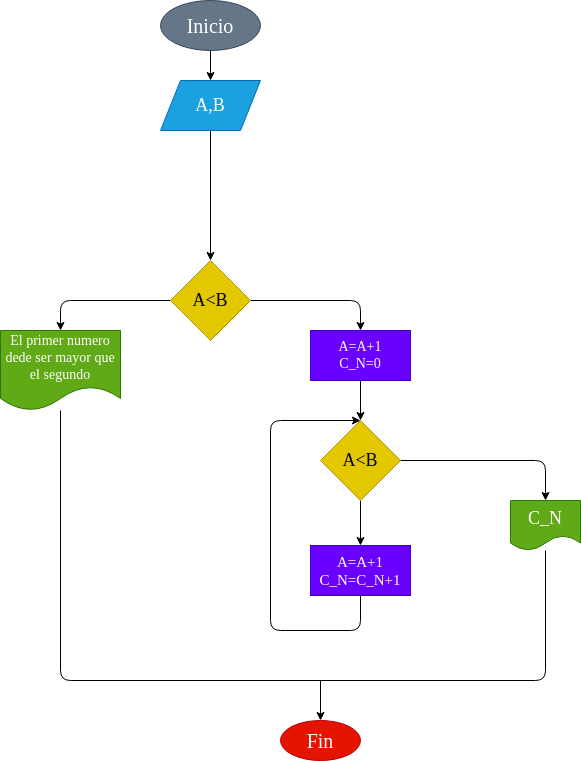

The diagram above was exported from draw.io. Its source (the exported page's mxGraphModel, read from the mxfile embedded in the PNG):
<mxGraphModel dx="650" dy="411" grid="1" gridSize="10" guides="1" tooltips="1" connect="1" arrows="1" fold="1" page="1" pageScale="1" pageWidth="827" pageHeight="1169" math="0" shadow="0">
  <root>
    <mxCell id="0" />
    <mxCell id="1" parent="0" />
    <mxCell id="5" value="" style="edgeStyle=none;html=1;" parent="1" source="2" target="4" edge="1">
      <mxGeometry relative="1" as="geometry" />
    </mxCell>
    <mxCell id="2" value="Inicio" style="ellipse;whiteSpace=wrap;html=1;fillColor=#647687;fontColor=#ffffff;strokeColor=#314354;fontFamily=Comic Sans MS;fontSize=20;" parent="1" vertex="1">
      <mxGeometry x="330" y="40" width="100" height="50" as="geometry" />
    </mxCell>
    <mxCell id="9" value="" style="edgeStyle=none;html=1;entryX=0.5;entryY=0;entryDx=0;entryDy=0;" parent="1" source="4" target="10" edge="1">
      <mxGeometry relative="1" as="geometry" />
    </mxCell>
    <mxCell id="4" value="A,B" style="shape=parallelogram;perimeter=parallelogramPerimeter;whiteSpace=wrap;html=1;fixedSize=1;fillColor=#1ba1e2;strokeColor=#006EAF;fontColor=#ffffff;fontFamily=Comic Sans MS;fontSize=18;" parent="1" vertex="1">
      <mxGeometry x="330" y="120" width="100" height="50" as="geometry" />
    </mxCell>
    <mxCell id="30" style="edgeStyle=none;html=1;entryX=0.5;entryY=0;entryDx=0;entryDy=0;" edge="1" parent="1" source="8" target="15">
      <mxGeometry relative="1" as="geometry" />
    </mxCell>
    <mxCell id="8" value="A=A+1&lt;br style=&quot;font-size: 14px;&quot;&gt;C_N=0" style="whiteSpace=wrap;html=1;fillColor=#6a00ff;strokeColor=#3700CC;fontColor=#ffffff;fontFamily=Comic Sans MS;fontSize=14;" parent="1" vertex="1">
      <mxGeometry x="480" y="370" width="100" height="50" as="geometry" />
    </mxCell>
    <mxCell id="13" style="edgeStyle=none;html=1;" parent="1" source="10" target="12" edge="1">
      <mxGeometry relative="1" as="geometry">
        <Array as="points">
          <mxPoint x="230" y="340" />
        </Array>
      </mxGeometry>
    </mxCell>
    <mxCell id="16" style="edgeStyle=none;html=1;entryX=0.5;entryY=0;entryDx=0;entryDy=0;" parent="1" source="10" target="8" edge="1">
      <mxGeometry relative="1" as="geometry">
        <Array as="points">
          <mxPoint x="530" y="340" />
        </Array>
      </mxGeometry>
    </mxCell>
    <mxCell id="10" value="A&amp;lt;B" style="rhombus;whiteSpace=wrap;html=1;fillColor=#e3c800;strokeColor=#B09500;fontColor=#000000;fontFamily=Comic Sans MS;fontSize=18;" parent="1" vertex="1">
      <mxGeometry x="340" y="300" width="80" height="80" as="geometry" />
    </mxCell>
    <mxCell id="26" style="edgeStyle=none;html=1;fontColor=#CC0000;endArrow=none;endFill=0;" parent="1" source="12" target="23" edge="1">
      <mxGeometry relative="1" as="geometry">
        <mxPoint x="770" y="510" as="targetPoint" />
        <Array as="points">
          <mxPoint x="230" y="720" />
          <mxPoint x="715" y="720" />
        </Array>
      </mxGeometry>
    </mxCell>
    <mxCell id="12" value="El primer numero dede ser mayor que el segundo" style="shape=document;whiteSpace=wrap;html=1;boundedLbl=1;fillColor=#60a917;fontColor=#ffffff;strokeColor=#2D7600;fontFamily=Comic Sans MS;fontSize=14;" parent="1" vertex="1">
      <mxGeometry x="170" y="370" width="120" height="80" as="geometry" />
    </mxCell>
    <mxCell id="18" value="" style="edgeStyle=none;html=1;" parent="1" source="15" target="17" edge="1">
      <mxGeometry relative="1" as="geometry" />
    </mxCell>
    <mxCell id="24" style="edgeStyle=none;html=1;fontColor=#000000;" parent="1" source="15" target="23" edge="1">
      <mxGeometry relative="1" as="geometry">
        <Array as="points">
          <mxPoint x="715" y="500" />
        </Array>
      </mxGeometry>
    </mxCell>
    <mxCell id="15" value="A&amp;lt;B" style="rhombus;whiteSpace=wrap;html=1;fillColor=#e3c800;fontColor=#000000;strokeColor=#B09500;fontFamily=Comic Sans MS;fontSize=18;" parent="1" vertex="1">
      <mxGeometry x="490" y="460" width="80" height="80" as="geometry" />
    </mxCell>
    <mxCell id="33" style="edgeStyle=none;html=1;entryX=0.5;entryY=0;entryDx=0;entryDy=0;exitX=0.5;exitY=1;exitDx=0;exitDy=0;" edge="1" parent="1" source="17" target="15">
      <mxGeometry relative="1" as="geometry">
        <mxPoint x="450" y="600" as="sourcePoint" />
        <Array as="points">
          <mxPoint x="530" y="670" />
          <mxPoint x="440" y="670" />
          <mxPoint x="440" y="460" />
        </Array>
      </mxGeometry>
    </mxCell>
    <mxCell id="17" value="A=A+1&lt;br style=&quot;font-size: 15px;&quot;&gt;C_N=C_N+1" style="whiteSpace=wrap;html=1;fillColor=#6a00ff;strokeColor=#3700CC;fontColor=#ffffff;fontFamily=Comic Sans MS;fontSize=15;" parent="1" vertex="1">
      <mxGeometry x="480" y="585" width="100" height="50" as="geometry" />
    </mxCell>
    <mxCell id="23" value="C_N" style="shape=document;whiteSpace=wrap;html=1;boundedLbl=1;fontColor=#ffffff;fillColor=#60a917;strokeColor=#2D7600;fontFamily=Comic Sans MS;fontSize=18;" parent="1" vertex="1">
      <mxGeometry x="680" y="540" width="70" height="50" as="geometry" />
    </mxCell>
    <mxCell id="28" style="edgeStyle=none;html=1;fontColor=#CC0000;endArrow=none;endFill=0;startArrow=classic;startFill=1;" parent="1" source="27" edge="1">
      <mxGeometry relative="1" as="geometry">
        <mxPoint x="490" y="720" as="targetPoint" />
      </mxGeometry>
    </mxCell>
    <mxCell id="27" value="Fin" style="ellipse;whiteSpace=wrap;html=1;fontColor=#ffffff;fillColor=#e51400;strokeColor=#B20000;fontFamily=Comic Sans MS;fontSize=20;" parent="1" vertex="1">
      <mxGeometry x="450" y="760" width="80" height="40" as="geometry" />
    </mxCell>
  </root>
</mxGraphModel>